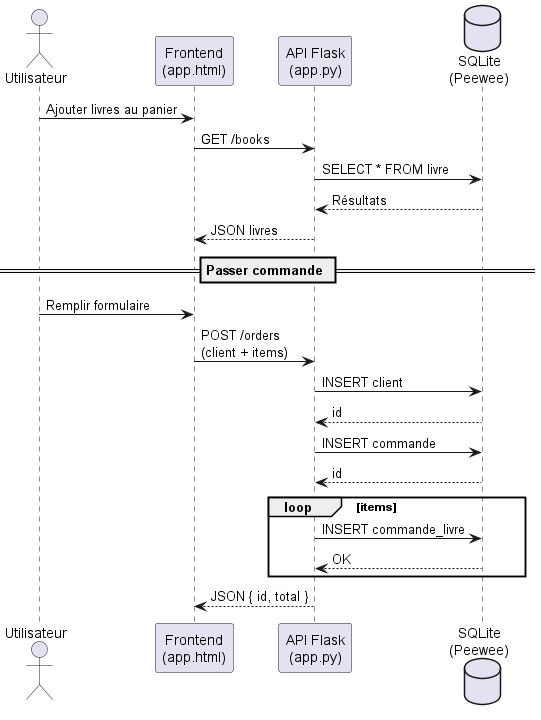

The diagram above was rendered by PlantUML. Its source (embedded in the PNG):
@startuml

actor Utilisateur
participant "Frontend\n(app.html)" as Frontend
participant "API Flask\n(app.py)" as API
database "SQLite\n(Peewee)" as DB

Utilisateur -> Frontend : Ajouter livres au panier
Frontend -> API : GET /books
API -> DB : SELECT * FROM livre
DB --> API : Résultats
API --> Frontend : JSON livres

== Passer commande ==

Utilisateur -> Frontend : Remplir formulaire
Frontend -> API : POST /orders\n(client + items)

API -> DB : INSERT client
DB --> API : id

API -> DB : INSERT commande
DB --> API : id

loop items
  API -> DB : INSERT commande_livre
  DB --> API : OK
end

API --> Frontend : JSON { id, total }

@enduml